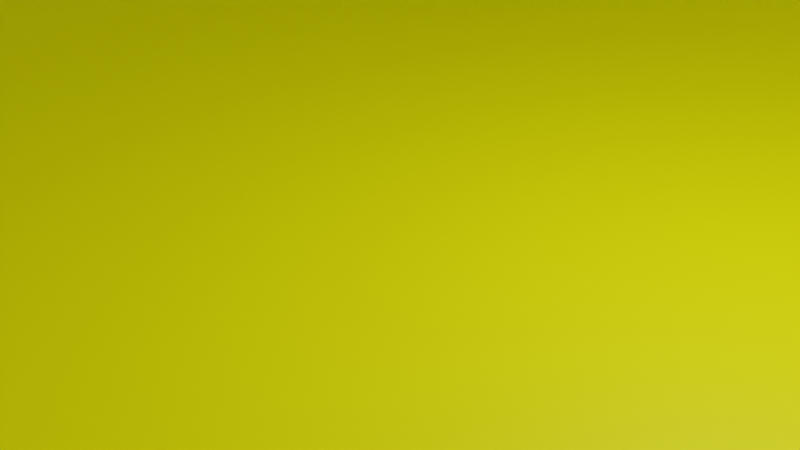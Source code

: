 # Source: BasicApartamentBuilding4.blend  (saved by Blender 3.1.7; exported with 4.5.12 LTS)
import bpy
from mathutils import Matrix  # noqa: F401  (used for matrix-valued properties, if any)

bpy.ops.wm.read_factory_settings(use_empty=True)
scene = bpy.context.scene
scene.name = 'Scene'

# ---- collections
col_collection = bpy.data.collections.new('Collection'); scene.collection.children.link(col_collection)

# ---- materials (node trees are filled in below, after node groups)
mat_material = bpy.data.materials.new('Material')
mat_material.alpha_threshold = 0.0
mat_material.use_transparent_shadow = False
mat_material.line_color = (0.0, 0.0, 0.0, 1.0)
mat_wallyellow = bpy.data.materials.new('WallYellow')
mat_wallyellow.use_transparent_shadow = False

# ---- material node trees
mat_material.use_nodes = True; mat_material.node_tree.nodes.clear()
_N = mat_material.node_tree.nodes; _L = mat_material.node_tree.links
n0 = _N.new('ShaderNodeOutputMaterial'); n0.name = 'Material Output'; n0.location = (300, 300)
n1 = _N.new('ShaderNodeBsdfPrincipled'); n1.name = 'Principled BSDF'; n1.location = (10, 300)
n1.distribution = 'GGX'
n1.subsurface_method = 'RANDOM_WALK_SKIN'
n1.inputs[2].default_value = 0.4
n1.inputs[3].default_value = 1.45
n1.inputs[27].default_value = (0.0, 0.0, 0.0, 1.0)
n1.inputs[28].default_value = 1.0
_L.new(n1.outputs[0], n0.inputs[0])
n0.is_active_output = True
mat_wallyellow.use_nodes = True; mat_wallyellow.node_tree.nodes.clear()
_N = mat_wallyellow.node_tree.nodes; _L = mat_wallyellow.node_tree.links
n0 = _N.new('ShaderNodeBsdfPrincipled'); n0.name = 'Principled BSDF'; n0.location = (10, 300)
n0.distribution = 'GGX'
n0.subsurface_method = 'RANDOM_WALK_SKIN'
n0.inputs[0].default_value = (1.0, 1.0, 0.0, 1.0)
n0.inputs[3].default_value = 1.45
n0.inputs[27].default_value = (0.0, 0.0, 0.0, 1.0)
n0.inputs[28].default_value = 1.0
n1 = _N.new('ShaderNodeOutputMaterial'); n1.name = 'Material Output'; n1.location = (300, 300)
_L.new(n0.outputs[0], n1.inputs[0])
n1.is_active_output = True

# ---- world
world_world = bpy.data.worlds.new('World'); scene.world = world_world
world_world.use_nodes = True; world_world.node_tree.nodes.clear()
_N = world_world.node_tree.nodes; _L = world_world.node_tree.links
n0 = _N.new('ShaderNodeOutputWorld'); n0.name = 'World Output'; n0.location = (300, 300)
n1 = _N.new('ShaderNodeBackground'); n1.name = 'Background'; n1.location = (10, 300)
n1.inputs[0].default_value = (0.05088, 0.05088, 0.05088, 1.0)
_L.new(n1.outputs[0], n0.inputs[0])
n0.is_active_output = True
world_world.color = (0.05088, 0.05088, 0.05088)
world_world.use_sun_shadow = False
world_world.sun_shadow_jitter_overblur = 0.0

# ---- cameras
cam_camera = bpy.data.cameras.new('Camera')
cam_camera.clip_end = 100.0
cam_camera.ortho_scale = 7.314

# ---- lights
light_light = bpy.data.lights.new('Light', 'POINT')
light_light.transmission_factor = 0.0
light_light.energy = 1000.0
light_light.shadow_soft_size = 0.1
light_light.shadow_maximum_resolution = 0.006
light_light.use_absolute_resolution = True

# ---- meshes
me_cube = bpy.data.meshes.new('Cube')
me_cube.from_pydata([(1.0, 1.0, 1.0), (1.0, 1.0, -1.0), (1.0, -1.0, 1.0), (1.0, -1.0, -1.0), (-1.0, 1.0, 1.0), (-1.0, 1.0, -1.0), (-1.0, -1.0, 1.0), (-1.0, -1.0, -1.0)], [], [(0, 4, 6, 2), (3, 2, 6, 7), (7, 6, 4, 5), (5, 1, 3, 7), (1, 0, 2, 3), (5, 4, 0, 1)])
me_cube.polygons.foreach_set('material_index', [1, 1, 1, 1, 1, 1])
_uv = me_cube.uv_layers.new(name='UVMap')
_uv.uv.foreach_set('vector', [0.625, 0.5, 0.875, 0.5, 0.875, 0.75, 0.625, 0.75, 0.375, 0.75, 0.625, 0.75, 0.625, 1.0, 0.375, 1.0, 0.375, 0.0, 0.625, 0.0, 0.625, 0.25, 0.375, 0.25, 0.125, 0.5, 0.375, 0.5, 0.375, 0.75, 0.125, 0.75, 0.375, 0.5, 0.625, 0.5, 0.625, 0.75, 0.375, 0.75, 0.375, 0.25, 0.625, 0.25, 0.625, 0.5, 0.375, 0.5])
me_cube.materials.append(mat_material)
me_cube.materials.append(mat_wallyellow)
me_cube.use_remesh_preserve_volume = False
me_cube.use_remesh_preserve_attributes = False
me_cube.use_mirror_vertex_groups = False
me_cube.update()

# ---- objects
ob_cube = bpy.data.objects.new('Cube', me_cube)
ob_light = bpy.data.objects.new('Light', light_light)
ob_camera = bpy.data.objects.new('Camera', cam_camera)

# ---- transforms, parenting, visibility, modifiers, constraints
ob_cube.location = (0.0, 0.0, 51.0)
ob_cube.scale = (12.0, 12.0, 51.0)
ob_cube.lock_rotations_4d = False
ob_cube.empty_display_type = 'ARROWS'
ob_cube.lineart.crease_threshold = 0.0
ob_light.location = (4.076, 1.005, 5.904)
ob_light.rotation_euler = (0.6503, 0.05522, 1.866)
ob_light.lock_rotations_4d = False
ob_light.empty_display_type = 'ARROWS'
ob_light.color = (0.0, 0.0, 0.0, 0.0)
ob_light.lineart.crease_threshold = 0.0
ob_camera.location = (7.359, -6.926, 4.958)
ob_camera.rotation_euler = (1.109, 0.0, 0.8149)
ob_camera.lock_rotations_4d = False
ob_camera.empty_display_type = 'ARROWS'
ob_camera.color = (0.0, 0.0, 0.0, 0.0)
ob_camera.display_type = 'WIRE'
ob_camera.lineart.crease_threshold = 0.0

# ---- collection membership
col_collection.objects.link(ob_cube)
col_collection.objects.link(ob_light)
col_collection.objects.link(ob_camera)

# ---- scene / render settings (as saved in the file)
scene.camera = ob_camera
scene.frame_start = 1; scene.frame_end = 250; scene.frame_set(1)
scene.render.engine = 'BLENDER_EEVEE_NEXT'
scene.cycles.sampling_pattern = 'TABULATED_SOBOL'
scene.cycles.use_light_tree = False
scene.view_settings.view_transform = 'Filmic'
bpy.context.view_layer.update()
